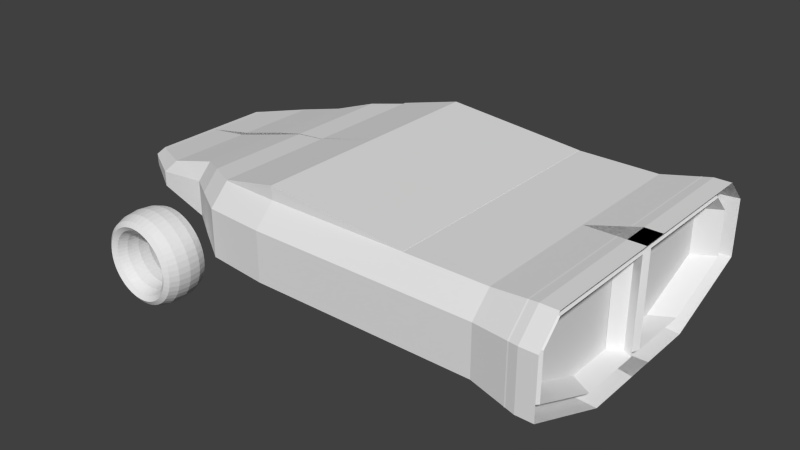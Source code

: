 # Source: mak02.blend  (saved by Blender 2.75.0; exported with 4.5.12 LTS)
import bpy
from mathutils import Matrix  # noqa: F401  (used for matrix-valued properties, if any)

bpy.ops.wm.read_factory_settings(use_empty=True)
scene = bpy.context.scene
scene.name = 'Scene'

# ---- collections
col_collection_1 = bpy.data.collections.new('Collection 1'); scene.collection.children.link(col_collection_1)

# ---- world
world_world = bpy.data.worlds.new('World'); scene.world = world_world
world_world.color = (0.05088, 0.05088, 0.05088)
world_world.use_sun_shadow = False
world_world.sun_shadow_jitter_overblur = 0.0
world_world.cycles.sampling_method = 'MANUAL'
world_world.cycles.sample_map_resolution = 256

# ---- meshes
me_cube_001 = bpy.data.meshes.new('Cube.001')
me_cube_001.from_pydata([(-2.247, -1.997, 0.7522), (-2.264, -2.159, 0.7522), (-2.31, -2.278, 0.7522), (-2.372, -2.322, 0.7522), (-2.435, -2.278, 0.7522), (-2.481, -2.159, 0.7522), (-2.498, -1.997, 0.7522), (-2.481, -1.834, 0.7522), (-2.435, -1.715, 0.7522), (-2.372, -1.672, 0.7522), (-2.31, -1.715, 0.7522), (-2.264, -1.834, 0.7522), (-2.253, -1.997, 0.8338), (-2.269, -2.159, 0.8317), (-2.315, -2.278, 0.8257), (-2.377, -2.322, 0.8175), (-2.439, -2.278, 0.8094), (-2.484, -2.159, 0.8034), (-2.501, -1.997, 0.8012), (-2.484, -1.834, 0.8034), (-2.439, -1.715, 0.8094), (-2.377, -1.672, 0.8175), (-2.315, -1.715, 0.8257), (-2.269, -1.834, 0.8317), (-2.269, -1.997, 0.9141), (-2.285, -2.159, 0.9097), (-2.329, -2.278, 0.8979), (-2.39, -2.322, 0.8817), (-2.45, -2.278, 0.8655), (-2.494, -2.159, 0.8537), (-2.51, -1.997, 0.8493), (-2.494, -1.834, 0.8537), (-2.45, -1.715, 0.8655), (-2.39, -1.672, 0.8817), (-2.329, -1.715, 0.8979), (-2.285, -1.834, 0.9097), (-2.295, -1.997, 0.9915), (-2.311, -2.159, 0.9851), (-2.353, -2.278, 0.9676), (-2.411, -2.322, 0.9436), (-2.468, -2.278, 0.9197), (-2.511, -2.159, 0.9022), (-2.526, -1.997, 0.8958), (-2.511, -1.834, 0.9022), (-2.468, -1.715, 0.9197), (-2.411, -1.672, 0.9436), (-2.353, -1.715, 0.9676), (-2.311, -1.834, 0.9851), (-2.331, -1.997, 1.065), (-2.346, -2.159, 1.056), (-2.385, -2.278, 1.034), (-2.44, -2.322, 1.002), (-2.494, -2.278, 0.9711), (-2.533, -2.159, 0.9482), (-2.548, -1.997, 0.9398), (-2.533, -1.834, 0.9482), (-2.494, -1.715, 0.9711), (-2.44, -1.672, 1.002), (-2.385, -1.715, 1.034), (-2.346, -1.834, 1.056), (-2.377, -1.997, 1.133), (-2.39, -2.159, 1.123), (-2.426, -2.278, 1.095), (-2.476, -2.322, 1.057), (-2.525, -2.278, 1.019), (-2.562, -2.159, 0.9908), (-2.575, -1.997, 0.9806), (-2.562, -1.834, 0.9908), (-2.525, -1.715, 1.019), (-2.476, -1.672, 1.057), (-2.426, -1.715, 1.095), (-2.39, -1.834, 1.123), (-2.431, -1.997, 1.194), (-2.442, -2.159, 1.183), (-2.475, -2.278, 1.15), (-2.519, -2.322, 1.106), (-2.563, -2.278, 1.062), (-2.596, -2.159, 1.029), (-2.607, -1.997, 1.018), (-2.596, -1.834, 1.029), (-2.563, -1.715, 1.062), (-2.519, -1.672, 1.106), (-2.475, -1.715, 1.15), (-2.442, -1.834, 1.183), (-2.492, -1.997, 1.248), (-2.502, -2.159, 1.235), (-2.53, -2.278, 1.199), (-2.568, -2.322, 1.149), (-2.606, -2.278, 1.099), (-2.634, -2.159, 1.063), (-2.644, -1.997, 1.05), (-2.634, -1.834, 1.063), (-2.606, -1.715, 1.099), (-2.568, -1.672, 1.149), (-2.53, -1.715, 1.199), (-2.502, -1.834, 1.235), (-2.56, -1.997, 1.294), (-2.568, -2.159, 1.279), (-2.591, -2.278, 1.24), (-2.623, -2.322, 1.185), (-2.654, -2.278, 1.131), (-2.677, -2.159, 1.092), (-2.685, -1.997, 1.077), (-2.677, -1.834, 1.092), (-2.654, -1.715, 1.131), (-2.623, -1.672, 1.185), (-2.591, -1.715, 1.24), (-2.568, -1.834, 1.279), (-2.633, -1.997, 1.33), (-2.64, -2.159, 1.314), (-2.657, -2.278, 1.272), (-2.681, -2.322, 1.214), (-2.705, -2.278, 1.157), (-2.723, -2.159, 1.114), (-2.729, -1.997, 1.099), (-2.723, -1.834, 1.114), (-2.705, -1.715, 1.157), (-2.681, -1.672, 1.214), (-2.657, -1.715, 1.272), (-2.64, -1.834, 1.314), (-2.711, -1.997, 1.356), (-2.715, -2.159, 1.34), (-2.727, -2.278, 1.296), (-2.743, -2.322, 1.235), (-2.759, -2.278, 1.175), (-2.771, -2.159, 1.131), (-2.776, -1.997, 1.115), (-2.771, -1.834, 1.131), (-2.759, -1.715, 1.175), (-2.743, -1.672, 1.235), (-2.727, -1.715, 1.296), (-2.715, -1.834, 1.34), (-2.791, -1.997, 1.372), (-2.793, -2.159, 1.356), (-2.799, -2.278, 1.31), (-2.807, -2.322, 1.248), (-2.816, -2.278, 1.186), (-2.822, -2.159, 1.141), (-2.824, -1.997, 1.124), (-2.822, -1.834, 1.141), (-2.816, -1.715, 1.186), (-2.807, -1.672, 1.248), (-2.799, -1.715, 1.31), (-2.793, -1.834, 1.356), (-2.873, -1.997, 1.377), (-2.873, -2.159, 1.361), (-2.873, -2.278, 1.315), (-2.873, -2.322, 1.252), (-2.873, -2.278, 1.19), (-2.873, -2.159, 1.144), (-2.873, -1.997, 1.127), (-2.873, -1.834, 1.144), (-2.873, -1.715, 1.19), (-2.873, -1.672, 1.252), (-2.873, -1.715, 1.315), (-2.873, -1.834, 1.361), (-2.954, -1.997, 1.372), (-2.952, -2.159, 1.356), (-2.946, -2.278, 1.31), (-2.938, -2.322, 1.248), (-2.93, -2.278, 1.186), (-2.924, -2.159, 1.141), (-2.922, -1.997, 1.124), (-2.924, -1.834, 1.141), (-2.93, -1.715, 1.186), (-2.938, -1.672, 1.248), (-2.946, -1.715, 1.31), (-2.952, -1.834, 1.356), (-3.035, -1.997, 1.356), (-3.03, -2.159, 1.34), (-3.018, -2.278, 1.296), (-3.002, -2.322, 1.235), (-2.986, -2.278, 1.175), (-2.974, -2.159, 1.131), (-2.97, -1.997, 1.115), (-2.974, -1.834, 1.131), (-2.986, -1.715, 1.175), (-3.002, -1.672, 1.235), (-3.018, -1.715, 1.296), (-3.03, -1.834, 1.34), (-3.112, -1.997, 1.33), (-3.106, -2.159, 1.314), (-3.088, -2.278, 1.272), (-3.064, -2.322, 1.214), (-3.04, -2.278, 1.157), (-3.023, -2.159, 1.114), (-3.016, -1.997, 1.099), (-3.023, -1.834, 1.114), (-3.04, -1.715, 1.157), (-3.064, -1.672, 1.214), (-3.088, -1.715, 1.272), (-3.106, -1.834, 1.314), (-3.185, -1.997, 1.294), (-3.177, -2.159, 1.279), (-3.154, -2.278, 1.24), (-3.123, -2.322, 1.185), (-3.092, -2.278, 1.131), (-3.069, -2.159, 1.092), (-3.06, -1.997, 1.077), (-3.069, -1.834, 1.092), (-3.092, -1.715, 1.131), (-3.123, -1.672, 1.185), (-3.154, -1.715, 1.24), (-3.177, -1.834, 1.279), (-3.253, -1.997, 1.248), (-3.243, -2.159, 1.235), (-3.215, -2.278, 1.199), (-3.177, -2.322, 1.149), (-3.139, -2.278, 1.099), (-3.111, -2.159, 1.063), (-3.101, -1.997, 1.05), (-3.111, -1.834, 1.063), (-3.139, -1.715, 1.099), (-3.177, -1.672, 1.149), (-3.215, -1.715, 1.199), (-3.243, -1.834, 1.235), (-3.315, -1.997, 1.194), (-3.303, -2.159, 1.183), (-3.271, -2.278, 1.15), (-3.226, -2.322, 1.106), (-3.182, -2.278, 1.062), (-3.15, -2.159, 1.029), (-3.138, -1.997, 1.018), (-3.15, -1.834, 1.029), (-3.182, -1.715, 1.062), (-3.226, -1.672, 1.106), (-3.271, -1.715, 1.15), (-3.303, -1.834, 1.183), (-3.369, -1.997, 1.133), (-3.355, -2.159, 1.123), (-3.319, -2.278, 1.095), (-3.27, -2.322, 1.057), (-3.22, -2.278, 1.019), (-3.184, -2.159, 0.9908), (-3.17, -1.997, 0.9806), (-3.184, -1.834, 0.9908), (-3.22, -1.715, 1.019), (-3.27, -1.672, 1.057), (-3.319, -1.715, 1.095), (-3.355, -1.834, 1.123), (-3.414, -1.997, 1.065), (-3.4, -2.159, 1.056), (-3.36, -2.278, 1.034), (-3.306, -2.322, 1.002), (-3.252, -2.278, 0.9711), (-3.212, -2.159, 0.9482), (-3.198, -1.997, 0.9398), (-3.212, -1.834, 0.9482), (-3.252, -1.715, 0.9711), (-3.306, -1.672, 1.002), (-3.36, -1.715, 1.034), (-3.4, -1.834, 1.056), (-3.45, -1.997, 0.9915), (-3.435, -2.159, 0.9851), (-3.393, -2.278, 0.9676), (-3.335, -2.322, 0.9436), (-3.277, -2.278, 0.9197), (-3.235, -2.159, 0.9022), (-3.219, -1.997, 0.8958), (-3.235, -1.834, 0.9022), (-3.277, -1.715, 0.9197), (-3.335, -1.672, 0.9436), (-3.393, -1.715, 0.9676), (-3.435, -1.834, 0.9851), (-3.477, -1.997, 0.9141), (-3.46, -2.159, 0.9097), (-3.416, -2.278, 0.8979), (-3.356, -2.322, 0.8817), (-3.295, -2.278, 0.8655), (-3.251, -2.159, 0.8537), (-3.235, -1.997, 0.8493), (-3.251, -1.834, 0.8537), (-3.295, -1.715, 0.8655), (-3.356, -1.672, 0.8817), (-3.416, -1.715, 0.8979), (-3.46, -1.834, 0.9097), (-3.493, -1.997, 0.8338), (-3.476, -2.159, 0.8317), (-3.431, -2.278, 0.8257), (-3.369, -2.322, 0.8175), (-3.307, -2.278, 0.8094), (-3.261, -2.159, 0.8034), (-3.245, -1.997, 0.8012), (-3.261, -1.834, 0.8034), (-3.307, -1.715, 0.8094), (-3.369, -1.672, 0.8175), (-3.431, -1.715, 0.8257), (-3.476, -1.834, 0.8317), (-3.498, -1.997, 0.7522), (-3.481, -2.159, 0.7522), (-3.435, -2.278, 0.7522), (-3.373, -2.322, 0.7522), (-3.31, -2.278, 0.7522), (-3.265, -2.159, 0.7522), (-3.248, -1.997, 0.7522), (-3.265, -1.834, 0.7522), (-3.31, -1.715, 0.7522), (-3.373, -1.672, 0.7522), (-3.435, -1.715, 0.7522), (-3.481, -1.834, 0.7522), (-3.493, -1.997, 0.6706), (-3.476, -2.159, 0.6728), (-3.431, -2.278, 0.6788), (-3.369, -2.322, 0.6869), (-3.307, -2.278, 0.6951), (-3.261, -2.159, 0.7011), (-3.245, -1.997, 0.7033), (-3.261, -1.834, 0.7011), (-3.307, -1.715, 0.6951), (-3.369, -1.672, 0.6869), (-3.431, -1.715, 0.6788), (-3.476, -1.834, 0.6728), (-3.477, -1.997, 0.5904), (-3.46, -2.159, 0.5947), (-3.416, -2.278, 0.6066), (-3.356, -2.322, 0.6228), (-3.295, -2.278, 0.639), (-3.251, -2.159, 0.6508), (-3.235, -1.997, 0.6551), (-3.251, -1.834, 0.6508), (-3.295, -1.715, 0.639), (-3.356, -1.672, 0.6228), (-3.416, -1.715, 0.6066), (-3.46, -1.834, 0.5947), (-3.45, -1.997, 0.513), (-3.435, -2.159, 0.5194), (-3.393, -2.278, 0.5369), (-3.335, -2.322, 0.5608), (-3.277, -2.278, 0.5847), (-3.235, -2.159, 0.6023), (-3.219, -1.997, 0.6087), (-3.235, -1.834, 0.6023), (-3.277, -1.715, 0.5847), (-3.335, -1.672, 0.5608), (-3.393, -1.715, 0.5369), (-3.435, -1.834, 0.5194), (-3.414, -1.997, 0.4396), (-3.4, -2.159, 0.448), (-3.36, -2.278, 0.4709), (-3.306, -2.322, 0.5021), (-3.252, -2.278, 0.5334), (-3.212, -2.159, 0.5563), (-3.198, -1.997, 0.5647), (-3.212, -1.834, 0.5563), (-3.252, -1.715, 0.5334), (-3.306, -1.672, 0.5021), (-3.36, -1.715, 0.4709), (-3.4, -1.834, 0.448), (-3.369, -1.997, 0.3716), (-3.355, -2.159, 0.3818), (-3.319, -2.278, 0.4097), (-3.27, -2.322, 0.4477), (-3.22, -2.278, 0.4858), (-3.184, -2.159, 0.5137), (-3.17, -1.997, 0.5239), (-3.184, -1.834, 0.5137), (-3.22, -1.715, 0.4858), (-3.27, -1.672, 0.4477), (-3.319, -1.715, 0.4097), (-3.355, -1.834, 0.3818), (-3.315, -1.997, 0.3101), (-3.303, -2.159, 0.322), (-3.271, -2.278, 0.3543), (-3.226, -2.322, 0.3985), (-3.182, -2.278, 0.4427), (-3.15, -2.159, 0.4751), (-3.138, -1.997, 0.487), (-3.15, -1.834, 0.4751), (-3.182, -1.715, 0.4427), (-3.226, -1.672, 0.3985), (-3.271, -1.715, 0.3543), (-3.303, -1.834, 0.322), (-3.253, -1.997, 0.2562), (-3.243, -2.159, 0.2695), (-3.215, -2.278, 0.3058), (-3.177, -2.322, 0.3554), (-3.139, -2.278, 0.405), (-3.111, -2.159, 0.4413), (-3.101, -1.997, 0.4546), (-3.111, -1.834, 0.4413), (-3.139, -1.715, 0.405), (-3.177, -1.672, 0.3554), (-3.215, -1.715, 0.3058), (-3.243, -1.834, 0.2695), (-3.185, -1.997, 0.2107), (-3.177, -2.159, 0.2253), (-3.154, -2.278, 0.2649), (-3.123, -2.322, 0.319), (-3.092, -2.278, 0.3732), (-3.069, -2.159, 0.4128), (-3.06, -1.997, 0.4273), (-3.069, -1.834, 0.4128), (-3.092, -1.715, 0.3732), (-3.123, -1.672, 0.319), (-3.154, -1.715, 0.2649), (-3.177, -1.834, 0.2253), (-3.112, -1.997, 0.1746), (-3.106, -2.159, 0.1901), (-3.088, -2.278, 0.2323), (-3.064, -2.322, 0.2901), (-3.04, -2.278, 0.3479), (-3.023, -2.159, 0.3902), (-3.016, -1.997, 0.4056), (-3.023, -1.834, 0.3902), (-3.04, -1.715, 0.3479), (-3.064, -1.672, 0.2901), (-3.088, -1.715, 0.2323), (-3.106, -1.834, 0.1901), (-3.035, -1.997, 0.1483), (-3.03, -2.159, 0.1645), (-3.018, -2.278, 0.2087), (-3.002, -2.322, 0.2691), (-2.986, -2.278, 0.3295), (-2.974, -2.159, 0.3737), (-2.97, -1.997, 0.3899), (-2.974, -1.834, 0.3737), (-2.986, -1.715, 0.3295), (-3.002, -1.672, 0.2691), (-3.018, -1.715, 0.2087), (-3.03, -1.834, 0.1645), (-2.954, -1.997, 0.1323), (-2.952, -2.159, 0.1489), (-2.946, -2.278, 0.1943), (-2.938, -2.322, 0.2563), (-2.93, -2.278, 0.3183), (-2.924, -2.159, 0.3637), (-2.922, -1.997, 0.3803), (-2.924, -1.834, 0.3637), (-2.93, -1.715, 0.3183), (-2.938, -1.672, 0.2563), (-2.946, -1.715, 0.1943), (-2.952, -1.834, 0.1489), (-2.873, -1.997, 0.127), (-2.873, -2.159, 0.1437), (-2.873, -2.278, 0.1895), (-2.873, -2.322, 0.252), (-2.873, -2.278, 0.3146), (-2.873, -2.159, 0.3603), (-2.873, -1.997, 0.3771), (-2.873, -1.834, 0.3603), (-2.873, -1.715, 0.3146), (-2.873, -1.672, 0.252), (-2.873, -1.715, 0.1895), (-2.873, -1.834, 0.1437), (-2.791, -1.997, 0.1323), (-2.793, -2.159, 0.1489), (-2.799, -2.278, 0.1943), (-2.807, -2.322, 0.2563), (-2.816, -2.278, 0.3183), (-2.822, -2.159, 0.3637), (-2.824, -1.997, 0.3803), (-2.822, -1.834, 0.3637), (-2.816, -1.715, 0.3183), (-2.807, -1.672, 0.2563), (-2.799, -1.715, 0.1943), (-2.793, -1.834, 0.1489), (-2.711, -1.997, 0.1483), (-2.715, -2.159, 0.1645), (-2.727, -2.278, 0.2087), (-2.743, -2.322, 0.2691), (-2.759, -2.278, 0.3295), (-2.771, -2.159, 0.3737), (-2.776, -1.997, 0.3899), (-2.771, -1.834, 0.3737), (-2.759, -1.715, 0.3295), (-2.743, -1.672, 0.2691), (-2.727, -1.715, 0.2087), (-2.715, -1.834, 0.1645), (-2.633, -1.997, 0.1746), (-2.64, -2.159, 0.1901), (-2.657, -2.278, 0.2323), (-2.681, -2.322, 0.2901), (-2.705, -2.278, 0.3479), (-2.723, -2.159, 0.3902), (-2.729, -1.997, 0.4056), (-2.723, -1.834, 0.3902), (-2.705, -1.715, 0.3479), (-2.681, -1.672, 0.2901), (-2.657, -1.715, 0.2323), (-2.64, -1.834, 0.1901), (-2.56, -1.997, 0.2107), (-2.568, -2.159, 0.2253), (-2.591, -2.278, 0.2649), (-2.623, -2.322, 0.319), (-2.654, -2.278, 0.3732), (-2.677, -2.159, 0.4128), (-2.685, -1.997, 0.4273), (-2.677, -1.834, 0.4128), (-2.654, -1.715, 0.3732), (-2.623, -1.672, 0.319), (-2.591, -1.715, 0.2649), (-2.568, -1.834, 0.2253), (-2.492, -1.997, 0.2562), (-2.502, -2.159, 0.2695), (-2.53, -2.278, 0.3058), (-2.568, -2.322, 0.3554), (-2.606, -2.278, 0.405), (-2.634, -2.159, 0.4413), (-2.644, -1.997, 0.4546), (-2.634, -1.834, 0.4413), (-2.606, -1.715, 0.405), (-2.568, -1.672, 0.3554), (-2.53, -1.715, 0.3058), (-2.502, -1.834, 0.2695), (-2.431, -1.997, 0.3101), (-2.442, -2.159, 0.322), (-2.475, -2.278, 0.3543), (-2.519, -2.322, 0.3985), (-2.563, -2.278, 0.4427), (-2.596, -2.159, 0.4751), (-2.607, -1.997, 0.487), (-2.596, -1.834, 0.4751), (-2.563, -1.715, 0.4427), (-2.519, -1.672, 0.3985), (-2.475, -1.715, 0.3543), (-2.442, -1.834, 0.322), (-2.377, -1.997, 0.3716), (-2.39, -2.159, 0.3818), (-2.426, -2.278, 0.4097), (-2.476, -2.322, 0.4477), (-2.525, -2.278, 0.4858), (-2.562, -2.159, 0.5137), (-2.575, -1.997, 0.5239), (-2.562, -1.834, 0.5137), (-2.525, -1.715, 0.4858), (-2.476, -1.672, 0.4477), (-2.426, -1.715, 0.4097), (-2.39, -1.834, 0.3818), (-2.331, -1.997, 0.4396), (-2.346, -2.159, 0.448), (-2.385, -2.278, 0.4709), (-2.44, -2.322, 0.5021), (-2.494, -2.278, 0.5334), (-2.533, -2.159, 0.5563), (-2.548, -1.997, 0.5647), (-2.533, -1.834, 0.5563), (-2.494, -1.715, 0.5334), (-2.44, -1.672, 0.5021), (-2.385, -1.715, 0.4709), (-2.346, -1.834, 0.448), (-2.295, -1.997, 0.513), (-2.311, -2.159, 0.5194), (-2.353, -2.278, 0.5369), (-2.411, -2.322, 0.5608), (-2.468, -2.278, 0.5847), (-2.511, -2.159, 0.6023), (-2.526, -1.997, 0.6087), (-2.511, -1.834, 0.6023), (-2.468, -1.715, 0.5847), (-2.411, -1.672, 0.5608), (-2.353, -1.715, 0.5369), (-2.311, -1.834, 0.5194), (-2.269, -1.997, 0.5904), (-2.285, -2.159, 0.5947), (-2.329, -2.278, 0.6066), (-2.39, -2.322, 0.6228), (-2.45, -2.278, 0.639), (-2.494, -2.159, 0.6508), (-2.51, -1.997, 0.6551), (-2.494, -1.834, 0.6508), (-2.45, -1.715, 0.639), (-2.39, -1.672, 0.6228), (-2.329, -1.715, 0.6066), (-2.285, -1.834, 0.5947), (-2.253, -1.997, 0.6706), (-2.269, -2.159, 0.6728), (-2.315, -2.278, 0.6788), (-2.377, -2.322, 0.6869), (-2.439, -2.278, 0.6951), (-2.484, -2.159, 0.7011), (-2.501, -1.997, 0.7033), (-2.484, -1.834, 0.7011), (-2.439, -1.715, 0.6951), (-2.377, -1.672, 0.6869), (-2.315, -1.715, 0.6788), (-2.269, -1.834, 0.6728), (-1.0, 0.0, 0.6137), (-1.0, 0.0, 2.0), (1.0, 0.0, 0.6137), (1.0, 0.0, 2.0), (-1.0, -2.0, 1.722), (-1.0, -1.722, 2.0), (1.0, -1.722, 2.0), (1.0, -2.0, 1.722), (-1.0, -0.9502, 0.6137), (-1.0, -2.0, 1.05), (1.0, -2.0, 1.05), (1.0, -0.9502, 0.6137), (-1.847, 0.005512, 1.966), (-1.847, 0.005512, 0.658), (-1.847, -1.649, 1.966), (-1.847, -1.916, 1.699), (-1.847, -1.916, 1.053), (-1.847, -0.9074, 0.658), (-1.847, 0.005512, 1.966), (-1.847, 0.005512, 0.658), (-1.847, -1.649, 1.966), (-1.847, -1.916, 1.699), (-1.847, -1.916, 1.053), (-1.847, -0.9074, 0.658), (-2.264, 0.008973, 1.928), (-2.264, 0.008973, 0.8674), (-2.264, -1.433, 1.928), (-2.264, -1.665, 1.695), (-2.264, -1.665, 1.133), (-2.264, -0.7865, 0.8674), (-2.672, 0.04442, 1.825), (-2.672, 0.04442, 1.001), (-2.672, -1.193, 1.825), (-2.672, -1.393, 1.625), (-2.672, -1.393, 1.142), (-2.672, -0.6386, 1.001), (-3.338, 0.04407, 1.648), (-3.338, 0.04407, 1.051), (-3.338, -1.193, 1.648), (-3.338, -1.393, 1.565), (-3.338, -1.393, 1.364), (-3.338, -0.6387, 1.051), (-3.904, 0.003232, 1.558), (-3.904, 0.003232, 1.168), (-3.904, -0.9038, 1.558), (-3.904, -1.05, 1.503), (-3.904, -1.05, 1.373), (-3.904, -0.4973, 1.168), (-3.997, -0.002211, 1.547), (-3.997, -0.002211, 1.182), (-3.997, -0.8503, 1.547), (-3.997, -0.9873, 1.496), (-3.997, -0.9873, 1.374), (-3.997, -0.4702, 1.182), (-3.997, -0.04784, 1.533), (-3.997, -0.04784, 1.199), (-3.997, -0.8253, 1.533), (-3.997, -0.9509, 1.487), (-3.997, -0.9509, 1.375), (-3.997, -0.4769, 1.199), (-3.964, -0.04784, 1.533), (-3.964, -0.04784, 1.199), (-3.964, -0.8253, 1.533), (-3.964, -0.9509, 1.487), (-3.964, -0.9509, 1.375), (-3.964, -0.4769, 1.199), (2.018, 0.0, 2.0), (2.018, 0.0, 0.6137), (2.018, -2.0, 1.722), (2.018, -1.722, 2.0), (2.018, -0.9502, 0.6137), (2.018, -2.0, 1.05), (2.65, 0.1798, 2.108), (2.65, 0.1798, 0.4973), (2.65, -2.144, 1.785), (2.65, -1.821, 2.108), (2.65, -0.924, 0.4973), (2.65, -2.144, 1.004), (2.881, 0.1798, 2.108), (2.881, 0.1798, 0.4973), (2.881, -2.144, 1.785), (2.881, -1.821, 2.108), (2.881, -0.924, 0.4973), (2.881, -2.144, 1.004), (2.881, 0.1798, 2.108), (2.881, 0.1798, 0.4973), (2.881, -2.144, 1.785), (2.881, -1.821, 2.108), (2.881, -0.924, 0.4973), (2.881, -2.144, 1.004), (2.508, 0.1435, 2.086), (2.508, 0.1435, 0.5208), (2.508, -2.115, 1.772), (2.508, -1.801, 2.086), (2.508, -0.9293, 0.5208), (2.508, -2.115, 1.013), (2.65, 0.1798, 2.108), (2.65, 0.1798, 0.4973), (-1.015, -1.722, 2.178), (-1.015, 0.0, 2.178), (-1.839, -1.649, 1.981), (-1.839, 0.005512, 1.981), (0.927, -1.722, 1.824), (0.927, 0.0, 1.824), (0.9118, -1.722, 2.003), (0.9118, 0.0, 2.003), (2.801, -0.08916, 1.947), (2.801, -0.08916, 0.6714), (2.801, -1.929, 1.691), (2.801, -1.673, 1.947), (2.801, -0.9632, 0.6714), (2.801, -1.929, 1.073), (2.505, 0.07515, 1.947), (2.505, 0.07515, 0.6714), (2.505, -1.764, 1.691), (2.505, -1.509, 1.947), (2.505, -0.7988, 0.6714), (2.505, -1.764, 1.073)], [(673, 649), (648, 672)], [(0, 12, 13, 1), (1, 13, 14, 2), (2, 14, 15, 3), (3, 15, 16, 4), (4, 16, 17, 5), (5, 17, 18, 6), (6, 18, 19, 7), (7, 19, 20, 8), (8, 20, 21, 9), (9, 21, 22, 10), (10, 22, 23, 11), (0, 11, 23, 12), (12, 24, 25, 13), (13, 25, 26, 14), (14, 26, 27, 15), (15, 27, 28, 16), (16, 28, 29, 17), (17, 29, 30, 18), (18, 30, 31, 19), (19, 31, 32, 20), (20, 32, 33, 21), (21, 33, 34, 22), (22, 34, 35, 23), (23, 35, 24, 12), (24, 36, 37, 25), (25, 37, 38, 26), (26, 38, 39, 27), (27, 39, 40, 28), (28, 40, 41, 29), (29, 41, 42, 30), (30, 42, 43, 31), (31, 43, 44, 32), (32, 44, 45, 33), (33, 45, 46, 34), (34, 46, 47, 35), (35, 47, 36, 24), (36, 48, 49, 37), (37, 49, 50, 38), (38, 50, 51, 39), (39, 51, 52, 40), (40, 52, 53, 41), (41, 53, 54, 42), (42, 54, 55, 43), (43, 55, 56, 44), (44, 56, 57, 45), (45, 57, 58, 46), (46, 58, 59, 47), (47, 59, 48, 36), (48, 60, 61, 49), (49, 61, 62, 50), (50, 62, 63, 51), (51, 63, 64, 52), (52, 64, 65, 53), (53, 65, 66, 54), (54, 66, 67, 55), (55, 67, 68, 56), (56, 68, 69, 57), (57, 69, 70, 58), (58, 70, 71, 59), (59, 71, 60, 48), (60, 72, 73, 61), (61, 73, 74, 62), (62, 74, 75, 63), (63, 75, 76, 64), (64, 76, 77, 65), (65, 77, 78, 66), (66, 78, 79, 67), (67, 79, 80, 68), (68, 80, 81, 69), (69, 81, 82, 70), (70, 82, 83, 71), (71, 83, 72, 60), (72, 84, 85, 73), (73, 85, 86, 74), (74, 86, 87, 75), (75, 87, 88, 76), (76, 88, 89, 77), (77, 89, 90, 78), (78, 90, 91, 79), (79, 91, 92, 80), (80, 92, 93, 81), (81, 93, 94, 82), (82, 94, 95, 83), (83, 95, 84, 72), (84, 96, 97, 85), (85, 97, 98, 86), (86, 98, 99, 87), (87, 99, 100, 88), (88, 100, 101, 89), (89, 101, 102, 90), (90, 102, 103, 91), (91, 103, 104, 92), (92, 104, 105, 93), (93, 105, 106, 94), (94, 106, 107, 95), (95, 107, 96, 84), (96, 108, 109, 97), (97, 109, 110, 98), (98, 110, 111, 99), (99, 111, 112, 100), (100, 112, 113, 101), (101, 113, 114, 102), (102, 114, 115, 103), (103, 115, 116, 104), (104, 116, 117, 105), (105, 117, 118, 106), (106, 118, 119, 107), (107, 119, 108, 96), (108, 120, 121, 109), (109, 121, 122, 110), (110, 122, 123, 111), (111, 123, 124, 112), (112, 124, 125, 113), (113, 125, 126, 114), (114, 126, 127, 115), (115, 127, 128, 116), (116, 128, 129, 117), (117, 129, 130, 118), (118, 130, 131, 119), (119, 131, 120, 108), (120, 132, 133, 121), (121, 133, 134, 122), (122, 134, 135, 123), (123, 135, 136, 124), (124, 136, 137, 125), (125, 137, 138, 126), (126, 138, 139, 127), (127, 139, 140, 128), (128, 140, 141, 129), (129, 141, 142, 130), (130, 142, 143, 131), (131, 143, 132, 120), (132, 144, 145, 133), (133, 145, 146, 134), (134, 146, 147, 135), (135, 147, 148, 136), (136, 148, 149, 137), (137, 149, 150, 138), (138, 150, 151, 139), (139, 151, 152, 140), (140, 152, 153, 141), (141, 153, 154, 142), (142, 154, 155, 143), (143, 155, 144, 132), (144, 156, 157, 145), (145, 157, 158, 146), (146, 158, 159, 147), (147, 159, 160, 148), (148, 160, 161, 149), (149, 161, 162, 150), (150, 162, 163, 151), (151, 163, 164, 152), (152, 164, 165, 153), (153, 165, 166, 154), (154, 166, 167, 155), (155, 167, 156, 144), (156, 168, 169, 157), (157, 169, 170, 158), (158, 170, 171, 159), (159, 171, 172, 160), (160, 172, 173, 161), (161, 173, 174, 162), (162, 174, 175, 163), (163, 175, 176, 164), (164, 176, 177, 165), (165, 177, 178, 166), (166, 178, 179, 167), (167, 179, 168, 156), (168, 180, 181, 169), (169, 181, 182, 170), (170, 182, 183, 171), (171, 183, 184, 172), (172, 184, 185, 173), (173, 185, 186, 174), (174, 186, 187, 175), (175, 187, 188, 176), (176, 188, 189, 177), (177, 189, 190, 178), (178, 190, 191, 179), (179, 191, 180, 168), (180, 192, 193, 181), (181, 193, 194, 182), (182, 194, 195, 183), (183, 195, 196, 184), (184, 196, 197, 185), (185, 197, 198, 186), (186, 198, 199, 187), (187, 199, 200, 188), (188, 200, 201, 189), (189, 201, 202, 190), (190, 202, 203, 191), (191, 203, 192, 180), (192, 204, 205, 193), (193, 205, 206, 194), (194, 206, 207, 195), (195, 207, 208, 196), (196, 208, 209, 197), (197, 209, 210, 198), (198, 210, 211, 199), (199, 211, 212, 200), (200, 212, 213, 201), (201, 213, 214, 202), (202, 214, 215, 203), (203, 215, 204, 192), (204, 216, 217, 205), (205, 217, 218, 206), (206, 218, 219, 207), (207, 219, 220, 208), (208, 220, 221, 209), (209, 221, 222, 210), (210, 222, 223, 211), (211, 223, 224, 212), (212, 224, 225, 213), (213, 225, 226, 214), (214, 226, 227, 215), (215, 227, 216, 204), (216, 228, 229, 217), (217, 229, 230, 218), (218, 230, 231, 219), (219, 231, 232, 220), (220, 232, 233, 221), (221, 233, 234, 222), (222, 234, 235, 223), (223, 235, 236, 224), (224, 236, 237, 225), (225, 237, 238, 226), (226, 238, 239, 227), (227, 239, 228, 216), (228, 240, 241, 229), (229, 241, 242, 230), (230, 242, 243, 231), (231, 243, 244, 232), (232, 244, 245, 233), (233, 245, 246, 234), (234, 246, 247, 235), (235, 247, 248, 236), (236, 248, 249, 237), (237, 249, 250, 238), (238, 250, 251, 239), (239, 251, 240, 228), (240, 252, 253, 241), (241, 253, 254, 242), (242, 254, 255, 243), (243, 255, 256, 244), (244, 256, 257, 245), (245, 257, 258, 246), (246, 258, 259, 247), (247, 259, 260, 248), (248, 260, 261, 249), (249, 261, 262, 250), (250, 262, 263, 251), (251, 263, 252, 240), (252, 264, 265, 253), (253, 265, 266, 254), (254, 266, 267, 255), (255, 267, 268, 256), (256, 268, 269, 257), (257, 269, 270, 258), (258, 270, 271, 259), (259, 271, 272, 260), (260, 272, 273, 261), (261, 273, 274, 262), (262, 274, 275, 263), (263, 275, 264, 252), (264, 276, 277, 265), (265, 277, 278, 266), (266, 278, 279, 267), (267, 279, 280, 268), (268, 280, 281, 269), (269, 281, 282, 270), (270, 282, 283, 271), (271, 283, 284, 272), (272, 284, 285, 273), (273, 285, 286, 274), (274, 286, 287, 275), (275, 287, 276, 264), (276, 288, 289, 277), (277, 289, 290, 278), (278, 290, 291, 279), (279, 291, 292, 280), (280, 292, 293, 281), (281, 293, 294, 282), (282, 294, 295, 283), (283, 295, 296, 284), (284, 296, 297, 285), (285, 297, 298, 286), (286, 298, 299, 287), (287, 299, 288, 276), (288, 300, 301, 289), (289, 301, 302, 290), (290, 302, 303, 291), (291, 303, 304, 292), (292, 304, 305, 293), (293, 305, 306, 294), (294, 306, 307, 295), (295, 307, 308, 296), (296, 308, 309, 297), (297, 309, 310, 298), (298, 310, 311, 299), (299, 311, 300, 288), (300, 312, 313, 301), (301, 313, 314, 302), (302, 314, 315, 303), (303, 315, 316, 304), (304, 316, 317, 305), (305, 317, 318, 306), (306, 318, 319, 307), (307, 319, 320, 308), (308, 320, 321, 309), (309, 321, 322, 310), (310, 322, 323, 311), (311, 323, 312, 300), (312, 324, 325, 313), (313, 325, 326, 314), (314, 326, 327, 315), (315, 327, 328, 316), (316, 328, 329, 317), (317, 329, 330, 318), (318, 330, 331, 319), (319, 331, 332, 320), (320, 332, 333, 321), (321, 333, 334, 322), (322, 334, 335, 323), (323, 335, 324, 312), (324, 336, 337, 325), (325, 337, 338, 326), (326, 338, 339, 327), (327, 339, 340, 328), (328, 340, 341, 329), (329, 341, 342, 330), (330, 342, 343, 331), (331, 343, 344, 332), (332, 344, 345, 333), (333, 345, 346, 334), (334, 346, 347, 335), (335, 347, 336, 324), (336, 348, 349, 337), (337, 349, 350, 338), (338, 350, 351, 339), (339, 351, 352, 340), (340, 352, 353, 341), (341, 353, 354, 342), (342, 354, 355, 343), (343, 355, 356, 344), (344, 356, 357, 345), (345, 357, 358, 346), (346, 358, 359, 347), (347, 359, 348, 336), (348, 360, 361, 349), (349, 361, 362, 350), (350, 362, 363, 351), (351, 363, 364, 352), (352, 364, 365, 353), (353, 365, 366, 354), (354, 366, 367, 355), (355, 367, 368, 356), (356, 368, 369, 357), (357, 369, 370, 358), (358, 370, 371, 359), (359, 371, 360, 348), (360, 372, 373, 361), (361, 373, 374, 362), (362, 374, 375, 363), (363, 375, 376, 364), (364, 376, 377, 365), (365, 377, 378, 366), (366, 378, 379, 367), (367, 379, 380, 368), (368, 380, 381, 369), (369, 381, 382, 370), (370, 382, 383, 371), (371, 383, 372, 360), (372, 384, 385, 373), (373, 385, 386, 374), (374, 386, 387, 375), (375, 387, 388, 376), (376, 388, 389, 377), (377, 389, 390, 378), (378, 390, 391, 379), (379, 391, 392, 380), (380, 392, 393, 381), (381, 393, 394, 382), (382, 394, 395, 383), (383, 395, 384, 372), (384, 396, 397, 385), (385, 397, 398, 386), (386, 398, 399, 387), (387, 399, 400, 388), (388, 400, 401, 389), (389, 401, 402, 390), (390, 402, 403, 391), (391, 403, 404, 392), (392, 404, 405, 393), (393, 405, 406, 394), (394, 406, 407, 395), (395, 407, 396, 384), (396, 408, 409, 397), (397, 409, 410, 398), (398, 410, 411, 399), (399, 411, 412, 400), (400, 412, 413, 401), (401, 413, 414, 402), (402, 414, 415, 403), (403, 415, 416, 404), (404, 416, 417, 405), (405, 417, 418, 406), (406, 418, 419, 407), (407, 419, 408, 396), (408, 420, 421, 409), (409, 421, 422, 410), (410, 422, 423, 411), (411, 423, 424, 412), (412, 424, 425, 413), (413, 425, 426, 414), (414, 426, 427, 415), (415, 427, 428, 416), (416, 428, 429, 417), (417, 429, 430, 418), (418, 430, 431, 419), (419, 431, 420, 408), (420, 432, 433, 421), (421, 433, 434, 422), (422, 434, 435, 423), (423, 435, 436, 424), (424, 436, 437, 425), (425, 437, 438, 426), (426, 438, 439, 427), (427, 439, 440, 428), (428, 440, 441, 429), (429, 441, 442, 430), (430, 442, 443, 431), (431, 443, 432, 420), (432, 444, 445, 433), (433, 445, 446, 434), (434, 446, 447, 435), (435, 447, 448, 436), (436, 448, 449, 437), (437, 449, 450, 438), (438, 450, 451, 439), (439, 451, 452, 440), (440, 452, 453, 441), (441, 453, 454, 442), (442, 454, 455, 443), (443, 455, 444, 432), (444, 456, 457, 445), (445, 457, 458, 446), (446, 458, 459, 447), (447, 459, 460, 448), (448, 460, 461, 449), (449, 461, 462, 450), (450, 462, 463, 451), (451, 463, 464, 452), (452, 464, 465, 453), (453, 465, 466, 454), (454, 466, 467, 455), (455, 467, 456, 444), (456, 468, 469, 457), (457, 469, 470, 458), (458, 470, 471, 459), (459, 471, 472, 460), (460, 472, 473, 461), (461, 473, 474, 462), (462, 474, 475, 463), (463, 475, 476, 464), (464, 476, 477, 465), (465, 477, 478, 466), (466, 478, 479, 467), (467, 479, 468, 456), (468, 480, 481, 469), (469, 481, 482, 470), (470, 482, 483, 471), (471, 483, 484, 472), (472, 484, 485, 473), (473, 485, 486, 474), (474, 486, 487, 475), (475, 487, 488, 476), (476, 488, 489, 477), (477, 489, 490, 478), (478, 490, 491, 479), (479, 491, 480, 468), (480, 492, 493, 481), (481, 493, 494, 482), (482, 494, 495, 483), (483, 495, 496, 484), (484, 496, 497, 485), (485, 497, 498, 486), (486, 498, 499, 487), (487, 499, 500, 488), (488, 500, 501, 489), (489, 501, 502, 490), (490, 502, 503, 491), (491, 503, 492, 480), (492, 504, 505, 493), (493, 505, 506, 494), (494, 506, 507, 495), (495, 507, 508, 496), (496, 508, 509, 497), (497, 509, 510, 498), (498, 510, 511, 499), (499, 511, 512, 500), (500, 512, 513, 501), (501, 513, 514, 502), (502, 514, 515, 503), (503, 515, 504, 492), (504, 516, 517, 505), (505, 517, 518, 506), (506, 518, 519, 507), (507, 519, 520, 508), (508, 520, 521, 509), (509, 521, 522, 510), (510, 522, 523, 511), (511, 523, 524, 512), (512, 524, 525, 513), (513, 525, 526, 514), (514, 526, 527, 515), (515, 527, 516, 504), (516, 528, 529, 517), (517, 529, 530, 518), (518, 530, 531, 519), (519, 531, 532, 520), (520, 532, 533, 521), (521, 533, 534, 522), (522, 534, 535, 523), (523, 535, 536, 524), (524, 536, 537, 525), (525, 537, 538, 526), (526, 538, 539, 527), (527, 539, 528, 516), (528, 540, 541, 529), (529, 541, 542, 530), (530, 542, 543, 531), (531, 543, 544, 532), (532, 544, 545, 533), (533, 545, 546, 534), (534, 546, 547, 535), (535, 547, 548, 536), (536, 548, 549, 537), (537, 549, 550, 538), (538, 550, 551, 539), (539, 551, 540, 528), (540, 552, 553, 541), (541, 553, 554, 542), (542, 554, 555, 543), (543, 555, 556, 544), (544, 556, 557, 545), (545, 557, 558, 546), (546, 558, 559, 547), (547, 559, 560, 548), (548, 560, 561, 549), (549, 561, 562, 550), (550, 562, 563, 551), (551, 563, 552, 540), (552, 564, 565, 553), (553, 565, 566, 554), (554, 566, 567, 555), (555, 567, 568, 556), (556, 568, 569, 557), (557, 569, 570, 558), (558, 570, 571, 559), (559, 571, 572, 560), (560, 572, 573, 561), (561, 573, 574, 562), (562, 574, 575, 563), (563, 575, 564, 552), (564, 0, 1, 565), (565, 1, 2, 566), (566, 2, 3, 567), (567, 3, 4, 568), (568, 4, 5, 569), (569, 5, 6, 570), (570, 6, 7, 571), (571, 7, 8, 572), (572, 8, 9, 573), (573, 9, 10, 574), (574, 10, 11, 575), (575, 11, 0, 564), (582, 579, 577, 581), (660, 663, 669, 666), (583, 586, 647, 644), (583, 580, 585, 586), (582, 581, 580, 583), (576, 584, 593, 589), (584, 587, 586, 585), (584, 576, 578, 587), (592, 591, 597, 598), (584, 585, 592, 593), (577, 588, 677, 675), (585, 580, 591, 592), (580, 581, 590, 591), (577, 576, 589, 588), (595, 599, 605, 601), (593, 592, 598, 599), (591, 590, 596, 597), (589, 593, 599, 595), (590, 588, 594, 596), (588, 589, 595, 594), (604, 603, 609, 610), (596, 594, 600, 602), (594, 595, 601, 600), (598, 597, 603, 604), (599, 598, 604, 605), (597, 596, 602, 603), (607, 611, 617, 613), (605, 604, 610, 611), (603, 602, 608, 609), (601, 605, 611, 607), (602, 600, 606, 608), (600, 601, 607, 606), (616, 615, 621, 622), (608, 606, 612, 614), (606, 607, 613, 612), (610, 609, 615, 616), (611, 610, 616, 617), (609, 608, 614, 615), (619, 623, 629, 625), (617, 616, 622, 623), (615, 614, 620, 621), (613, 617, 623, 619), (614, 612, 618, 620), (612, 613, 619, 618), (629, 628, 634, 635), (620, 618, 624, 626), (618, 619, 625, 624), (622, 621, 627, 628), (623, 622, 628, 629), (621, 620, 626, 627), (632, 630, 636, 638), (627, 626, 632, 633), (625, 629, 635, 631), (626, 624, 630, 632), (624, 625, 631, 630), (628, 627, 633, 634), (639, 638, 636, 637, 641, 640), (630, 631, 637, 636), (634, 633, 639, 640), (635, 634, 640, 641), (633, 632, 638, 639), (631, 635, 641, 637), (586, 587, 646, 647), (587, 578, 643, 646), (582, 583, 644, 645), (668, 671, 687, 684), (579, 582, 645, 642), (652, 649, 655, 658), (644, 647, 653, 650), (647, 646, 652, 653), (645, 644, 650, 651), (646, 643, 649, 652), (642, 645, 651, 648), (656, 659, 665, 662), (648, 651, 657, 654), (674, 675, 677, 676), (650, 653, 659, 656), (653, 652, 658, 659), (651, 650, 656, 657), (664, 661, 667, 670), (659, 658, 664, 665), (657, 656, 662, 663), (658, 655, 661, 664), (654, 657, 663, 660), (662, 665, 671, 668), (665, 664, 670, 671), (663, 662, 668, 669), (577, 675, 681, 679), (590, 581, 674, 676), (588, 590, 676, 677), (678, 679, 681, 680), (581, 577, 679, 678), (675, 674, 680, 681), (674, 581, 678, 680), (686, 683, 689, 692), (671, 670, 686, 687), (669, 668, 684, 685), (667, 666, 682, 683), (670, 667, 683, 686), (666, 669, 685, 682), (688, 691, 690, 693, 692, 689), (682, 685, 691, 688), (683, 682, 688, 689), (684, 687, 693, 690), (687, 686, 692, 693), (685, 684, 690, 691)])
me_cube_001.use_remesh_preserve_volume = False
me_cube_001.use_remesh_preserve_attributes = False
me_cube_001.use_mirror_vertex_groups = False
me_cube_001.update()

# ---- objects
ob_cube = bpy.data.objects.new('Cube', me_cube_001)

# ---- transforms, parenting, visibility, modifiers, constraints
ob_cube.location = (0.0, 0.0, 0.0)
ob_cube.lineart.crease_threshold = 0.0
_m = ob_cube.modifiers.new('Mirror', 'MIRROR')
_m.use_axis = (False, True, False)

# ---- collection membership
col_collection_1.objects.link(ob_cube)

# ---- scene / render settings (as saved in the file)
scene.frame_start = 1; scene.frame_end = 250; scene.frame_set(1)
scene.render.engine = 'BLENDER_EEVEE_NEXT'
scene.render.resolution_percentage = 50
scene.render.dither_intensity = 0.0
scene.cycles.use_denoising = False
scene.cycles.samples = 10
scene.cycles.sampling_pattern = 'TABULATED_SOBOL'
scene.cycles.light_sampling_threshold = 0.0
scene.cycles.use_adaptive_sampling = False
scene.cycles.use_light_tree = False
scene.cycles.blur_glossy = 0.0
scene.cycles.pixel_filter_type = 'GAUSSIAN'
scene.cycles.sample_clamp_indirect = 0.0
scene.view_settings.view_transform = 'Standard'
bpy.context.view_layer.update()

# ---- added for rendering (the .blend has no active camera and no usable light): camera, sun
cam_auto = bpy.data.cameras.new('AutoCamera')
cam_auto.lens = 50.0
cam_auto.sensor_width = 36.0
cam_auto.clip_end = 1000.0
ob_auto_camera = bpy.data.objects.new('AutoCamera', cam_auto)
scene.collection.objects.link(ob_auto_camera)
ob_auto_camera.location = (7.3518, -9.49159, 7.48034)
ob_auto_camera.rotation_euler = (1.09748, -7.21219e-08, 0.694738)
scene.camera = ob_auto_camera
light_auto_sun = bpy.data.lights.new('AutoSun', 'SUN')
light_auto_sun.energy = 3.0
light_auto_sun.angle = 0.0523599
ob_auto_sun = bpy.data.objects.new('AutoSun', light_auto_sun)
scene.collection.objects.link(ob_auto_sun)
ob_auto_sun.rotation_euler = (0.872665, 0.174533, 0.523599)
bpy.context.view_layer.update()
